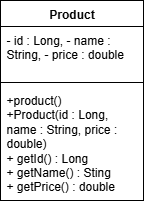

The diagram above was exported from draw.io. Its source (the exported page's mxGraphModel, read from the mxfile embedded in the PNG):
<mxGraphModel dx="512" dy="627" grid="0" gridSize="10" guides="1" tooltips="1" connect="1" arrows="1" fold="1" page="0" pageScale="1" pageWidth="827" pageHeight="1169" math="0" shadow="0">
  <root>
    <mxCell id="0" />
    <mxCell id="1" parent="0" />
    <mxCell id="KIoPYMSQ8tX3fiS5qppI-9" value="Product" style="swimlane;fontStyle=1;align=center;verticalAlign=top;childLayout=stackLayout;horizontal=1;startSize=26;horizontalStack=0;resizeParent=1;resizeParentMax=0;resizeLast=0;collapsible=1;marginBottom=0;whiteSpace=wrap;html=1;" vertex="1" parent="1">
      <mxGeometry x="210" y="177" width="143" height="200" as="geometry" />
    </mxCell>
    <mxCell id="KIoPYMSQ8tX3fiS5qppI-10" value="- id : Long, - name : String, - price : double" style="text;strokeColor=none;fillColor=none;align=left;verticalAlign=top;spacingLeft=4;spacingRight=4;overflow=hidden;rotatable=0;points=[[0,0.5],[1,0.5]];portConstraint=eastwest;whiteSpace=wrap;html=1;" vertex="1" parent="KIoPYMSQ8tX3fiS5qppI-9">
      <mxGeometry y="26" width="143" height="52" as="geometry" />
    </mxCell>
    <mxCell id="KIoPYMSQ8tX3fiS5qppI-11" value="" style="line;strokeWidth=1;fillColor=none;align=left;verticalAlign=middle;spacingTop=-1;spacingLeft=3;spacingRight=3;rotatable=0;labelPosition=right;points=[];portConstraint=eastwest;strokeColor=inherit;" vertex="1" parent="KIoPYMSQ8tX3fiS5qppI-9">
      <mxGeometry y="78" width="143" height="8" as="geometry" />
    </mxCell>
    <mxCell id="KIoPYMSQ8tX3fiS5qppI-12" value="+product()&lt;div&gt;+Product(id : Long, name : String, price : double)&lt;/div&gt;&lt;div&gt;+ getId() : Long&lt;/div&gt;&lt;div&gt;+ getName() : Sting&lt;/div&gt;&lt;div&gt;+ getPrice() : double&lt;/div&gt;&lt;div&gt;&lt;span style=&quot;background-color: rgb(44, 46, 53); color: rgb(230, 232, 240); font-family: monospace; font-size: 14px;&quot;&gt;&lt;/span&gt;&lt;/div&gt;" style="text;strokeColor=none;fillColor=none;align=left;verticalAlign=top;spacingLeft=4;spacingRight=4;overflow=hidden;rotatable=0;points=[[0,0.5],[1,0.5]];portConstraint=eastwest;whiteSpace=wrap;html=1;" vertex="1" parent="KIoPYMSQ8tX3fiS5qppI-9">
      <mxGeometry y="86" width="143" height="114" as="geometry" />
    </mxCell>
  </root>
</mxGraphModel>